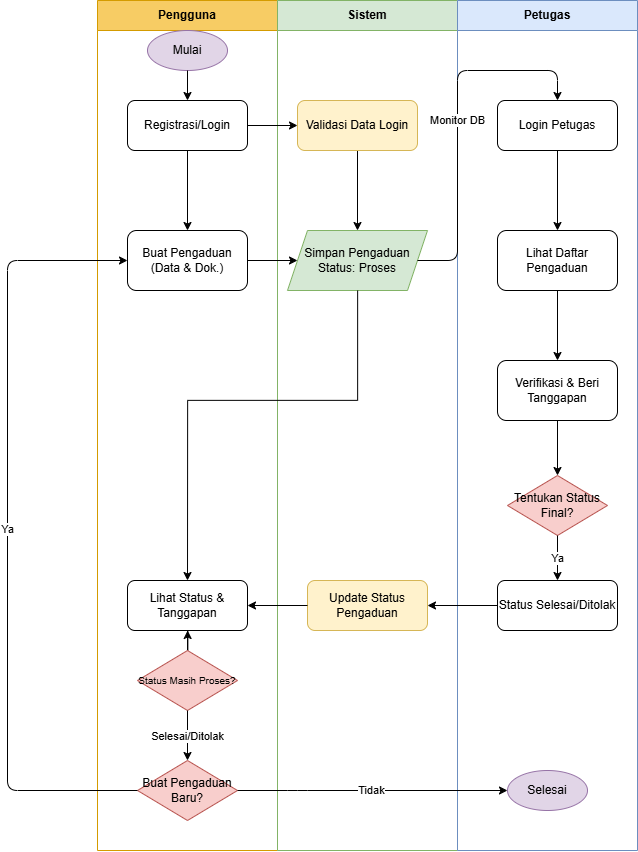

The diagram above was exported from draw.io. Its source (the exported page's mxGraphModel, read from the mxfile embedded in the PNG):
<mxGraphModel dx="2491" dy="1231" grid="1" gridSize="10" guides="1" tooltips="1" connect="1" arrows="1" fold="1" page="1" pageScale="1" pageWidth="827" pageHeight="1169" math="0" shadow="0">
  <root>
    <mxCell id="0" />
    <mxCell id="1" parent="0" />
    <mxCell id="2" parent="1" style="swimlane;startSize=30;html=1;whiteSpace=wrap;fillColor=#f7cc64;fontColor=#000000;strokeColor=#d49b00;" value="Pengguna" vertex="1">
      <mxGeometry height="850" width="180" x="100" y="50" as="geometry" />
    </mxCell>
    <mxCell id="5" parent="2" style="ellipse;whiteSpace=wrap;html=1;fillColor=#e1d5e7;strokeColor=#9673a6;fontColor=#000000;" value="Mulai" vertex="1">
      <mxGeometry height="40" width="80" x="50" y="30" as="geometry" />
    </mxCell>
    <mxCell id="7" parent="2" style="rounded=1;whiteSpace=wrap;html=1;" value="Registrasi/Login" vertex="1">
      <mxGeometry height="50" width="120" x="30" y="100" as="geometry" />
    </mxCell>
    <mxCell id="8" parent="2" style="rounded=1;whiteSpace=wrap;html=1;" value="Buat Pengaduan&lt;br&gt;(Data &amp; Dok.)" vertex="1">
      <mxGeometry height="60" width="120" x="30" y="230" as="geometry" />
    </mxCell>
    <mxCell id="9" parent="2" style="rounded=1;whiteSpace=wrap;html=1;" value="Lihat Status &amp; Tanggapan" vertex="1">
      <mxGeometry height="50" width="120" x="30" y="580" as="geometry" />
    </mxCell>
    <mxCell id="byNj2K19ZLA3MfCYQxd--37" edge="1" parent="2" source="10" style="edgeStyle=orthogonalEdgeStyle;rounded=0;orthogonalLoop=1;jettySize=auto;html=1;" target="9">
      <mxGeometry relative="1" as="geometry" />
    </mxCell>
    <mxCell id="10" parent="2" style="rhombus;whiteSpace=wrap;html=1;fillColor=#f8cecc;strokeColor=#b85450;" value="&lt;font style=&quot;font-size: 10px;&quot;&gt;Status Masih Proses?&lt;/font&gt;" vertex="1">
      <mxGeometry height="60" width="100" x="40" y="650" as="geometry" />
    </mxCell>
    <mxCell id="11" parent="2" style="rhombus;whiteSpace=wrap;html=1;fillColor=#f8cecc;strokeColor=#b85450;" value="Buat Pengaduan Baru?" vertex="1">
      <mxGeometry height="60" width="100" x="40" y="760" as="geometry" />
    </mxCell>
    <mxCell id="3" parent="1" style="swimlane;startSize=30;html=1;whiteSpace=wrap;fillColor=#d5e8d4;fontColor=#000000;strokeColor=#82b366;" value="Sistem" vertex="1">
      <mxGeometry height="850" width="180" x="280" y="50" as="geometry" />
    </mxCell>
    <mxCell id="u-pClTbeaoCr2hGRvEEP-39" edge="1" parent="3" source="12" style="edgeStyle=orthogonalEdgeStyle;rounded=0;orthogonalLoop=1;jettySize=auto;html=1;entryX=0.5;entryY=0;entryDx=0;entryDy=0;" target="13">
      <mxGeometry relative="1" as="geometry" />
    </mxCell>
    <mxCell id="12" parent="3" style="rounded=1;whiteSpace=wrap;html=1;fillColor=#fff2cc;strokeColor=#d6b656;" value="Validasi Data Login" vertex="1">
      <mxGeometry height="50" width="120" x="20" y="100" as="geometry" />
    </mxCell>
    <mxCell id="13" parent="3" style="shape=parallelogram;perimeter=parallelogramPerimeter;whiteSpace=wrap;html=1;fixedSize=1;fillColor=#d5e8d4;strokeColor=#82b366;" value="Simpan Pengaduan&lt;br&gt;Status: Proses" vertex="1">
      <mxGeometry height="60" width="140" x="10" y="230" as="geometry" />
    </mxCell>
    <mxCell id="14" parent="3" style="rounded=1;whiteSpace=wrap;html=1;fillColor=#fff2cc;strokeColor=#d6b656;" value="Update Status Pengaduan" vertex="1">
      <mxGeometry height="50" width="120" x="30" y="580" as="geometry" />
    </mxCell>
    <mxCell id="4" parent="1" style="swimlane;startSize=30;html=1;whiteSpace=wrap;fillColor=#dae8fc;fontColor=#000000;strokeColor=#6c8ebf;" value="Petugas" vertex="1">
      <mxGeometry height="850" width="180" x="460" y="50" as="geometry" />
    </mxCell>
    <mxCell id="6" parent="4" style="ellipse;whiteSpace=wrap;html=1;fillColor=#e1d5e7;strokeColor=#9673a6;fontColor=#000000;" value="Selesai" vertex="1">
      <mxGeometry height="40" width="80" x="50" y="770" as="geometry" />
    </mxCell>
    <mxCell id="15" parent="4" style="rounded=1;whiteSpace=wrap;html=1;" value="Login Petugas" vertex="1">
      <mxGeometry height="50" width="120" x="40" y="100" as="geometry" />
    </mxCell>
    <mxCell id="16" parent="4" style="rounded=1;whiteSpace=wrap;html=1;" value="Lihat Daftar Pengaduan" vertex="1">
      <mxGeometry height="60" width="120" x="40" y="230" as="geometry" />
    </mxCell>
    <mxCell id="17" parent="4" style="rounded=1;whiteSpace=wrap;html=1;" value="Verifikasi &amp; Beri Tanggapan" vertex="1">
      <mxGeometry height="60" width="120" x="40" y="360" as="geometry" />
    </mxCell>
    <mxCell id="18" parent="4" style="rhombus;whiteSpace=wrap;html=1;fillColor=#f8cecc;strokeColor=#b85450;" value="Tentukan Status Final?" vertex="1">
      <mxGeometry height="60" width="100" x="50" y="475" as="geometry" />
    </mxCell>
    <mxCell id="19" parent="4" style="rounded=1;whiteSpace=wrap;html=1;" value="Status Selesai/Ditolak" vertex="1">
      <mxGeometry height="50" width="120" x="40" y="580" as="geometry" />
    </mxCell>
    <mxCell id="32" edge="1" parent="4" source="15" style="endArrow=classic;html=1;exitX=0.5;exitY=1;entryX=0.5;entryY=0;" target="16" value="">
      <mxGeometry height="50" relative="1" width="50" as="geometry">
        <mxPoint x="80" y="110" as="sourcePoint" />
        <mxPoint x="80" y="130" as="targetPoint" />
      </mxGeometry>
    </mxCell>
    <mxCell id="33" edge="1" parent="4" source="16" style="endArrow=classic;html=1;exitX=0.5;exitY=1;entryX=0.5;entryY=0;" target="17" value="">
      <mxGeometry height="50" relative="1" width="50" as="geometry">
        <mxPoint x="80" y="250" as="sourcePoint" />
        <mxPoint x="80" y="270" as="targetPoint" />
      </mxGeometry>
    </mxCell>
    <mxCell id="34" edge="1" parent="4" source="17" style="endArrow=classic;html=1;exitX=0.5;exitY=1;entryX=0.5;entryY=0;" target="18" value="">
      <mxGeometry height="50" relative="1" width="50" as="geometry">
        <mxPoint x="80" y="380" as="sourcePoint" />
        <mxPoint x="80" y="400" as="targetPoint" />
      </mxGeometry>
    </mxCell>
    <mxCell id="35" edge="1" parent="4" source="18" style="endArrow=classic;html=1;exitX=0.5;exitY=1;entryX=0.5;entryY=0;" target="19" value="Ya">
      <mxGeometry height="50" relative="1" width="50" as="geometry">
        <mxPoint x="80" y="490" as="sourcePoint" />
        <mxPoint x="80" y="510" as="targetPoint" />
      </mxGeometry>
    </mxCell>
    <mxCell id="20" edge="1" parent="1" source="5" style="endArrow=classic;html=1;exitX=0.5;exitY=1;entryX=0.5;entryY=0;" target="7" value="">
      <mxGeometry height="50" relative="1" width="50" as="geometry">
        <mxPoint x="140" y="80" as="sourcePoint" />
        <mxPoint x="140" y="100" as="targetPoint" />
      </mxGeometry>
    </mxCell>
    <mxCell id="21" edge="1" parent="1" source="7" style="endArrow=classic;html=1;exitX=0.5;exitY=1;entryX=0.5;entryY=0;" target="8" value="">
      <mxGeometry height="50" relative="1" width="50" as="geometry">
        <mxPoint x="140" y="160" as="sourcePoint" />
        <mxPoint x="140" y="180" as="targetPoint" />
      </mxGeometry>
    </mxCell>
    <mxCell id="24" edge="1" parent="1" source="10" style="endArrow=classic;html=1;exitX=0.5;exitY=1;entryX=0.5;entryY=0;" target="11" value="Selesai/Ditolak">
      <mxGeometry height="50" relative="1" width="50" as="geometry">
        <mxPoint x="90" y="720" as="sourcePoint" />
        <mxPoint x="90" y="740" as="targetPoint" />
      </mxGeometry>
    </mxCell>
    <mxCell id="25" edge="1" parent="1" source="11" style="endArrow=classic;html=1;exitX=0;exitY=0.5;entryX=0;entryY=0.5;entryDx=0;entryDy=0;" target="8" value="Ya">
      <mxGeometry height="50" relative="1" width="50" as="geometry">
        <Array as="points">
          <mxPoint x="10" y="840" />
          <mxPoint x="10" y="310" />
        </Array>
        <mxPoint x="90" y="790" as="sourcePoint" />
        <mxPoint x="90" y="840" as="targetPoint" />
      </mxGeometry>
    </mxCell>
    <mxCell id="26" edge="1" parent="1" source="11" style="endArrow=classic;html=1;exitX=1;exitY=0.5;entryX=0;entryY=0.5;entryDx=0;entryDy=0;exitDx=0;exitDy=0;" target="6" value="Tidak">
      <mxGeometry height="50" relative="1" width="50" as="geometry">
        <Array as="points">
          <mxPoint x="300" y="840" />
        </Array>
        <mxPoint x="90" y="830" as="sourcePoint" />
        <mxPoint x="90" y="850" as="targetPoint" />
      </mxGeometry>
    </mxCell>
    <mxCell id="31" edge="1" parent="1" source="13" style="endArrow=classic;html=1;exitX=1;exitY=0.5;entryX=0.5;entryY=0;" target="15" value="Monitor DB">
      <mxGeometry height="50" relative="1" width="50" as="geometry">
        <Array as="points">
          <mxPoint x="460" y="310" />
          <mxPoint x="460" y="120" />
          <mxPoint x="560" y="120" />
        </Array>
        <mxPoint x="400" y="260" as="sourcePoint" />
        <mxPoint x="450" y="260" as="targetPoint" />
      </mxGeometry>
    </mxCell>
    <mxCell id="byNj2K19ZLA3MfCYQxd--36" edge="1" parent="1" source="14" style="edgeStyle=orthogonalEdgeStyle;rounded=0;orthogonalLoop=1;jettySize=auto;html=1;entryX=1;entryY=0.5;entryDx=0;entryDy=0;" target="9">
      <mxGeometry relative="1" as="geometry" />
    </mxCell>
    <mxCell id="u-pClTbeaoCr2hGRvEEP-36" edge="1" parent="1" source="19" style="edgeStyle=orthogonalEdgeStyle;rounded=0;orthogonalLoop=1;jettySize=auto;html=1;entryX=1;entryY=0.5;entryDx=0;entryDy=0;" target="14">
      <mxGeometry relative="1" as="geometry" />
    </mxCell>
    <mxCell id="u-pClTbeaoCr2hGRvEEP-37" edge="1" parent="1" source="8" style="edgeStyle=orthogonalEdgeStyle;rounded=0;orthogonalLoop=1;jettySize=auto;html=1;entryX=0;entryY=0.5;entryDx=0;entryDy=0;" target="13">
      <mxGeometry relative="1" as="geometry" />
    </mxCell>
    <mxCell id="u-pClTbeaoCr2hGRvEEP-41" edge="1" parent="1" source="13" style="edgeStyle=orthogonalEdgeStyle;rounded=0;orthogonalLoop=1;jettySize=auto;html=1;entryX=0.5;entryY=0;entryDx=0;entryDy=0;" target="9">
      <mxGeometry relative="1" as="geometry">
        <Array as="points">
          <mxPoint x="360" y="450" />
          <mxPoint x="190" y="450" />
        </Array>
      </mxGeometry>
    </mxCell>
    <mxCell id="u-pClTbeaoCr2hGRvEEP-42" edge="1" parent="1" source="7" style="edgeStyle=orthogonalEdgeStyle;rounded=0;orthogonalLoop=1;jettySize=auto;html=1;entryX=0;entryY=0.5;entryDx=0;entryDy=0;" target="12">
      <mxGeometry relative="1" as="geometry" />
    </mxCell>
  </root>
</mxGraphModel>